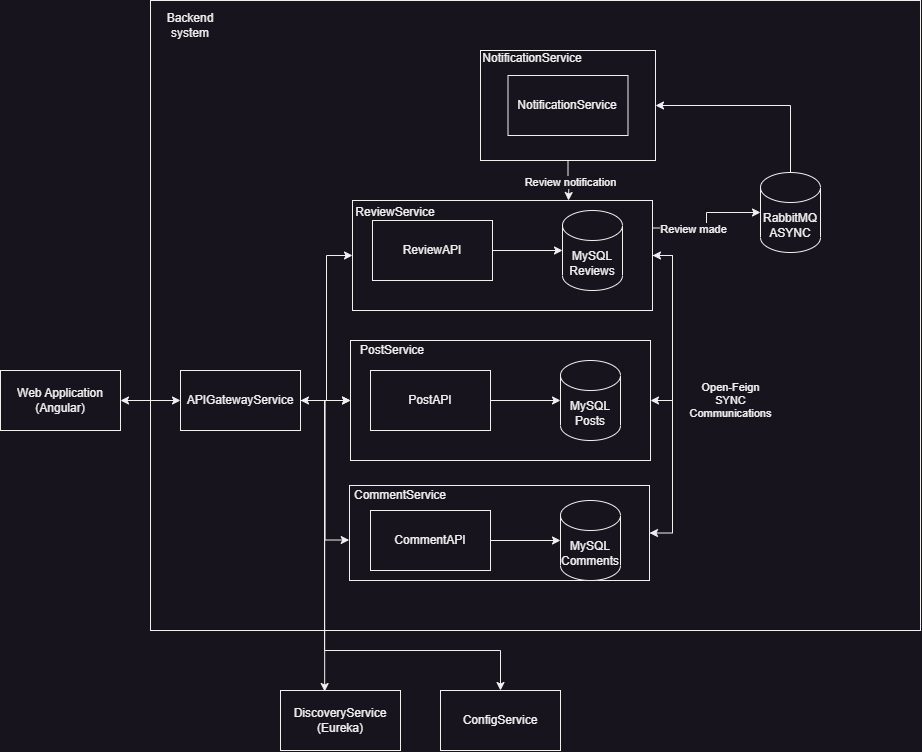

The diagram above was exported from draw.io. Its source (the exported page's mxGraphModel, read from the mxfile embedded in the PNG):
<mxGraphModel dx="1336" dy="1760" grid="1" gridSize="10" guides="1" tooltips="1" connect="1" arrows="1" fold="1" page="1" pageScale="1" pageWidth="827" pageHeight="1169" math="0" shadow="0">
  <root>
    <mxCell id="0" />
    <mxCell id="1" parent="0" />
    <mxCell id="Ahilg75CwXbo_zg4Yy4V-36" value="" style="rounded=0;whiteSpace=wrap;html=1;" parent="1" vertex="1">
      <mxGeometry x="60" y="-60" width="770" height="630" as="geometry" />
    </mxCell>
    <mxCell id="FZNf62Z9b0IQ9IvIFHaN-10" style="edgeStyle=orthogonalEdgeStyle;rounded=0;orthogonalLoop=1;jettySize=auto;html=1;exitX=1;exitY=0.5;exitDx=0;exitDy=0;entryX=1;entryY=0.5;entryDx=0;entryDy=0;" edge="1" parent="1" source="Ahilg75CwXbo_zg4Yy4V-23" target="Ahilg75CwXbo_zg4Yy4V-22">
      <mxGeometry relative="1" as="geometry" />
    </mxCell>
    <mxCell id="Ahilg75CwXbo_zg4Yy4V-23" value="" style="rounded=0;whiteSpace=wrap;html=1;" parent="1" vertex="1">
      <mxGeometry x="262" y="140" width="300" height="110" as="geometry" />
    </mxCell>
    <mxCell id="Ahilg75CwXbo_zg4Yy4V-22" value="&lt;p style=&quot;line-height: 120%;&quot;&gt;&lt;br&gt;&lt;/p&gt;" style="rounded=0;whiteSpace=wrap;html=1;align=left;" parent="1" vertex="1">
      <mxGeometry x="259" y="425" width="300" height="95" as="geometry" />
    </mxCell>
    <mxCell id="Ahilg75CwXbo_zg4Yy4V-21" value="" style="rounded=0;whiteSpace=wrap;html=1;" parent="1" vertex="1">
      <mxGeometry x="260" y="280" width="300" height="120" as="geometry" />
    </mxCell>
    <mxCell id="Ahilg75CwXbo_zg4Yy4V-41" style="edgeStyle=orthogonalEdgeStyle;rounded=0;orthogonalLoop=1;jettySize=auto;html=1;exitX=1;exitY=0.5;exitDx=0;exitDy=0;startArrow=classic;startFill=1;" parent="1" source="Ahilg75CwXbo_zg4Yy4V-1" target="Ahilg75CwXbo_zg4Yy4V-40" edge="1">
      <mxGeometry relative="1" as="geometry" />
    </mxCell>
    <mxCell id="Ahilg75CwXbo_zg4Yy4V-1" value="Web Application&lt;br&gt;(Angular)" style="rounded=0;whiteSpace=wrap;html=1;" parent="1" vertex="1">
      <mxGeometry x="-90" y="310" width="120" height="60" as="geometry" />
    </mxCell>
    <mxCell id="Ahilg75CwXbo_zg4Yy4V-13" style="edgeStyle=orthogonalEdgeStyle;rounded=0;orthogonalLoop=1;jettySize=auto;html=1;exitX=1;exitY=0.5;exitDx=0;exitDy=0;" parent="1" source="Ahilg75CwXbo_zg4Yy4V-7" target="Ahilg75CwXbo_zg4Yy4V-12" edge="1">
      <mxGeometry relative="1" as="geometry" />
    </mxCell>
    <mxCell id="Ahilg75CwXbo_zg4Yy4V-7" value="PostAPI" style="rounded=0;whiteSpace=wrap;html=1;" parent="1" vertex="1">
      <mxGeometry x="280" y="310" width="120" height="60" as="geometry" />
    </mxCell>
    <mxCell id="Ahilg75CwXbo_zg4Yy4V-14" style="edgeStyle=orthogonalEdgeStyle;rounded=0;orthogonalLoop=1;jettySize=auto;html=1;exitX=1;exitY=0.5;exitDx=0;exitDy=0;" parent="1" source="Ahilg75CwXbo_zg4Yy4V-8" target="Ahilg75CwXbo_zg4Yy4V-11" edge="1">
      <mxGeometry relative="1" as="geometry" />
    </mxCell>
    <mxCell id="Ahilg75CwXbo_zg4Yy4V-8" value="ReviewAPI" style="rounded=0;whiteSpace=wrap;html=1;" parent="1" vertex="1">
      <mxGeometry x="282" y="160" width="120" height="60" as="geometry" />
    </mxCell>
    <mxCell id="Ahilg75CwXbo_zg4Yy4V-9" value="CommentAPI" style="rounded=0;whiteSpace=wrap;html=1;" parent="1" vertex="1">
      <mxGeometry x="280" y="450" width="120" height="60" as="geometry" />
    </mxCell>
    <mxCell id="Ahilg75CwXbo_zg4Yy4V-10" value="MySQL&lt;br&gt;Comments" style="shape=cylinder3;whiteSpace=wrap;html=1;boundedLbl=1;backgroundOutline=1;size=15;" parent="1" vertex="1">
      <mxGeometry x="470" y="440" width="60" height="80" as="geometry" />
    </mxCell>
    <mxCell id="Ahilg75CwXbo_zg4Yy4V-11" value="MySQL&lt;br&gt;Reviews" style="shape=cylinder3;whiteSpace=wrap;html=1;boundedLbl=1;backgroundOutline=1;size=15;" parent="1" vertex="1">
      <mxGeometry x="472" y="150" width="60" height="80" as="geometry" />
    </mxCell>
    <mxCell id="Ahilg75CwXbo_zg4Yy4V-12" value="MySQL&lt;br&gt;Posts" style="shape=cylinder3;whiteSpace=wrap;html=1;boundedLbl=1;backgroundOutline=1;size=15;" parent="1" vertex="1">
      <mxGeometry x="470" y="300" width="60" height="80" as="geometry" />
    </mxCell>
    <mxCell id="Ahilg75CwXbo_zg4Yy4V-15" style="edgeStyle=orthogonalEdgeStyle;rounded=0;orthogonalLoop=1;jettySize=auto;html=1;exitX=1;exitY=0.5;exitDx=0;exitDy=0;entryX=0;entryY=0.5;entryDx=0;entryDy=0;entryPerimeter=0;" parent="1" source="Ahilg75CwXbo_zg4Yy4V-9" target="Ahilg75CwXbo_zg4Yy4V-10" edge="1">
      <mxGeometry relative="1" as="geometry" />
    </mxCell>
    <mxCell id="Ahilg75CwXbo_zg4Yy4V-25" value="ReviewService" style="text;html=1;strokeColor=none;fillColor=none;align=center;verticalAlign=middle;whiteSpace=wrap;rounded=0;" parent="1" vertex="1">
      <mxGeometry x="265" y="147" width="80" height="10" as="geometry" />
    </mxCell>
    <mxCell id="Ahilg75CwXbo_zg4Yy4V-28" value="PostService" style="text;html=1;strokeColor=none;fillColor=none;align=center;verticalAlign=middle;whiteSpace=wrap;rounded=0;" parent="1" vertex="1">
      <mxGeometry x="262" y="285" width="80" height="10" as="geometry" />
    </mxCell>
    <mxCell id="Ahilg75CwXbo_zg4Yy4V-29" value="CommentService" style="text;html=1;strokeColor=none;fillColor=none;align=center;verticalAlign=middle;whiteSpace=wrap;rounded=0;" parent="1" vertex="1">
      <mxGeometry x="270" y="430" width="80" height="10" as="geometry" />
    </mxCell>
    <mxCell id="Ahilg75CwXbo_zg4Yy4V-32" style="edgeStyle=orthogonalEdgeStyle;rounded=0;orthogonalLoop=1;jettySize=auto;html=1;exitX=1;exitY=0.5;exitDx=0;exitDy=0;entryX=1;entryY=0.5;entryDx=0;entryDy=0;startArrow=classic;startFill=1;" parent="1" source="Ahilg75CwXbo_zg4Yy4V-23" target="Ahilg75CwXbo_zg4Yy4V-21" edge="1">
      <mxGeometry relative="1" as="geometry" />
    </mxCell>
    <mxCell id="FZNf62Z9b0IQ9IvIFHaN-11" value="Open-Feign &lt;br&gt;SYNC&lt;br&gt;Communications" style="edgeLabel;html=1;align=center;verticalAlign=middle;resizable=0;points=[];" vertex="1" connectable="0" parent="Ahilg75CwXbo_zg4Yy4V-32">
      <mxGeometry x="0.6119" y="2" relative="1" as="geometry">
        <mxPoint x="56" y="14" as="offset" />
      </mxGeometry>
    </mxCell>
    <mxCell id="Ahilg75CwXbo_zg4Yy4V-34" value="DiscoveryService&lt;br&gt;(Eureka)" style="rounded=0;whiteSpace=wrap;html=1;" parent="1" vertex="1">
      <mxGeometry x="190" y="630" width="120" height="60" as="geometry" />
    </mxCell>
    <mxCell id="Ahilg75CwXbo_zg4Yy4V-35" value="ConfigService" style="rounded=0;whiteSpace=wrap;html=1;" parent="1" vertex="1">
      <mxGeometry x="350" y="630" width="120" height="60" as="geometry" />
    </mxCell>
    <mxCell id="Ahilg75CwXbo_zg4Yy4V-37" value="Backend system" style="text;html=1;strokeColor=none;fillColor=none;align=center;verticalAlign=middle;whiteSpace=wrap;rounded=0;" parent="1" vertex="1">
      <mxGeometry x="70" y="-50" width="60" height="30" as="geometry" />
    </mxCell>
    <mxCell id="Ahilg75CwXbo_zg4Yy4V-42" style="edgeStyle=orthogonalEdgeStyle;rounded=0;orthogonalLoop=1;jettySize=auto;html=1;exitX=1;exitY=0.5;exitDx=0;exitDy=0;" parent="1" source="Ahilg75CwXbo_zg4Yy4V-40" edge="1">
      <mxGeometry relative="1" as="geometry">
        <mxPoint x="260" y="340" as="targetPoint" />
      </mxGeometry>
    </mxCell>
    <mxCell id="Ahilg75CwXbo_zg4Yy4V-43" style="edgeStyle=orthogonalEdgeStyle;rounded=0;orthogonalLoop=1;jettySize=auto;html=1;exitX=1;exitY=0.5;exitDx=0;exitDy=0;entryX=0;entryY=0.5;entryDx=0;entryDy=0;" parent="1" source="Ahilg75CwXbo_zg4Yy4V-40" target="Ahilg75CwXbo_zg4Yy4V-21" edge="1">
      <mxGeometry relative="1" as="geometry" />
    </mxCell>
    <mxCell id="Ahilg75CwXbo_zg4Yy4V-47" style="edgeStyle=orthogonalEdgeStyle;rounded=0;orthogonalLoop=1;jettySize=auto;html=1;exitX=1;exitY=0.5;exitDx=0;exitDy=0;entryX=0.5;entryY=0;entryDx=0;entryDy=0;" parent="1" target="Ahilg75CwXbo_zg4Yy4V-35" edge="1">
      <mxGeometry relative="1" as="geometry">
        <mxPoint x="234" y="340" as="sourcePoint" />
        <mxPoint x="434" y="630" as="targetPoint" />
        <Array as="points">
          <mxPoint x="234" y="590" />
          <mxPoint x="410" y="590" />
        </Array>
      </mxGeometry>
    </mxCell>
    <mxCell id="FZNf62Z9b0IQ9IvIFHaN-2" style="edgeStyle=orthogonalEdgeStyle;rounded=0;orthogonalLoop=1;jettySize=auto;html=1;exitX=1;exitY=0.5;exitDx=0;exitDy=0;entryX=0;entryY=0.5;entryDx=0;entryDy=0;" edge="1" parent="1" source="Ahilg75CwXbo_zg4Yy4V-40" target="Ahilg75CwXbo_zg4Yy4V-23">
      <mxGeometry relative="1" as="geometry" />
    </mxCell>
    <mxCell id="Ahilg75CwXbo_zg4Yy4V-40" value="APIGatewayService" style="rounded=0;whiteSpace=wrap;html=1;" parent="1" vertex="1">
      <mxGeometry x="90" y="310" width="120" height="60" as="geometry" />
    </mxCell>
    <mxCell id="Ahilg75CwXbo_zg4Yy4V-44" style="edgeStyle=orthogonalEdgeStyle;rounded=0;orthogonalLoop=1;jettySize=auto;html=1;exitX=1;exitY=0.5;exitDx=0;exitDy=0;entryX=-0.001;entryY=0.574;entryDx=0;entryDy=0;entryPerimeter=0;startArrow=classic;startFill=1;" parent="1" source="Ahilg75CwXbo_zg4Yy4V-40" target="Ahilg75CwXbo_zg4Yy4V-22" edge="1">
      <mxGeometry relative="1" as="geometry" />
    </mxCell>
    <mxCell id="Ahilg75CwXbo_zg4Yy4V-45" style="edgeStyle=orthogonalEdgeStyle;rounded=0;orthogonalLoop=1;jettySize=auto;html=1;exitX=1;exitY=0.5;exitDx=0;exitDy=0;entryX=0.368;entryY=0.017;entryDx=0;entryDy=0;entryPerimeter=0;" parent="1" source="Ahilg75CwXbo_zg4Yy4V-40" target="Ahilg75CwXbo_zg4Yy4V-34" edge="1">
      <mxGeometry relative="1" as="geometry" />
    </mxCell>
    <mxCell id="FZNf62Z9b0IQ9IvIFHaN-7" style="edgeStyle=orthogonalEdgeStyle;rounded=0;orthogonalLoop=1;jettySize=auto;html=1;exitX=0.5;exitY=0;exitDx=0;exitDy=0;exitPerimeter=0;entryX=1;entryY=0.5;entryDx=0;entryDy=0;" edge="1" parent="1" source="FZNf62Z9b0IQ9IvIFHaN-1" target="FZNf62Z9b0IQ9IvIFHaN-4">
      <mxGeometry relative="1" as="geometry" />
    </mxCell>
    <mxCell id="FZNf62Z9b0IQ9IvIFHaN-1" value="RabbitMQ&lt;br&gt;ASYNC" style="shape=cylinder3;whiteSpace=wrap;html=1;boundedLbl=1;backgroundOutline=1;size=15;" vertex="1" parent="1">
      <mxGeometry x="670" y="112" width="60" height="80" as="geometry" />
    </mxCell>
    <mxCell id="FZNf62Z9b0IQ9IvIFHaN-3" style="edgeStyle=orthogonalEdgeStyle;rounded=0;orthogonalLoop=1;jettySize=auto;html=1;exitX=1;exitY=0.25;exitDx=0;exitDy=0;entryX=0;entryY=0.5;entryDx=0;entryDy=0;entryPerimeter=0;" edge="1" parent="1" source="Ahilg75CwXbo_zg4Yy4V-23" target="FZNf62Z9b0IQ9IvIFHaN-1">
      <mxGeometry relative="1" as="geometry" />
    </mxCell>
    <mxCell id="FZNf62Z9b0IQ9IvIFHaN-12" value="Review made" style="edgeLabel;html=1;align=center;verticalAlign=middle;resizable=0;points=[];" vertex="1" connectable="0" parent="FZNf62Z9b0IQ9IvIFHaN-3">
      <mxGeometry x="-0.343" y="-1" relative="1" as="geometry">
        <mxPoint as="offset" />
      </mxGeometry>
    </mxCell>
    <mxCell id="FZNf62Z9b0IQ9IvIFHaN-4" value="" style="rounded=0;whiteSpace=wrap;html=1;" vertex="1" parent="1">
      <mxGeometry x="390" y="-10" width="175" height="110" as="geometry" />
    </mxCell>
    <mxCell id="FZNf62Z9b0IQ9IvIFHaN-5" value="NotificationService" style="text;html=1;strokeColor=none;fillColor=none;align=center;verticalAlign=middle;whiteSpace=wrap;rounded=0;" vertex="1" parent="1">
      <mxGeometry x="402" y="-7" width="80" height="10" as="geometry" />
    </mxCell>
    <mxCell id="FZNf62Z9b0IQ9IvIFHaN-8" value="NotificationService" style="rounded=0;whiteSpace=wrap;html=1;" vertex="1" parent="1">
      <mxGeometry x="417.5" y="15" width="120" height="60" as="geometry" />
    </mxCell>
    <mxCell id="FZNf62Z9b0IQ9IvIFHaN-9" style="edgeStyle=orthogonalEdgeStyle;rounded=0;orthogonalLoop=1;jettySize=auto;html=1;exitX=0.5;exitY=1;exitDx=0;exitDy=0;" edge="1" parent="1" source="FZNf62Z9b0IQ9IvIFHaN-4">
      <mxGeometry relative="1" as="geometry">
        <mxPoint x="478" y="140" as="targetPoint" />
      </mxGeometry>
    </mxCell>
    <mxCell id="FZNf62Z9b0IQ9IvIFHaN-13" value="Review notification" style="edgeLabel;html=1;align=center;verticalAlign=middle;resizable=0;points=[];" vertex="1" connectable="0" parent="FZNf62Z9b0IQ9IvIFHaN-9">
      <mxGeometry x="0.1272" y="1" relative="1" as="geometry">
        <mxPoint as="offset" />
      </mxGeometry>
    </mxCell>
  </root>
</mxGraphModel>